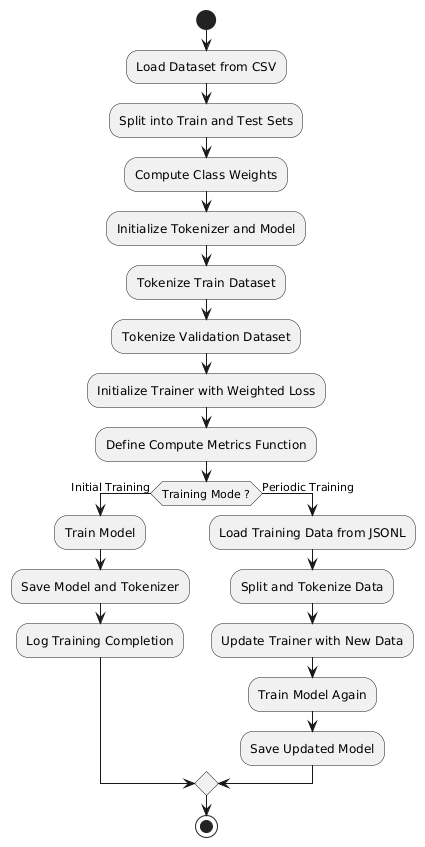

The diagram above was rendered by PlantUML. Its source (embedded in the PNG):
@startuml
start

:Load Dataset from CSV;
:Split into Train and Test Sets;

:Compute Class Weights;
:Initialize Tokenizer and Model;

:Tokenize Train Dataset;
:Tokenize Validation Dataset;

:Initialize Trainer with Weighted Loss;
:Define Compute Metrics Function;

if (Training Mode ?) then (Initial Training)
    :Train Model;
    :Save Model and Tokenizer;
    :Log Training Completion;
else (Periodic Training)
    :Load Training Data from JSONL;
    :Split and Tokenize Data;
    :Update Trainer with New Data;
    :Train Model Again;
    :Save Updated Model;
endif



stop
@enduml